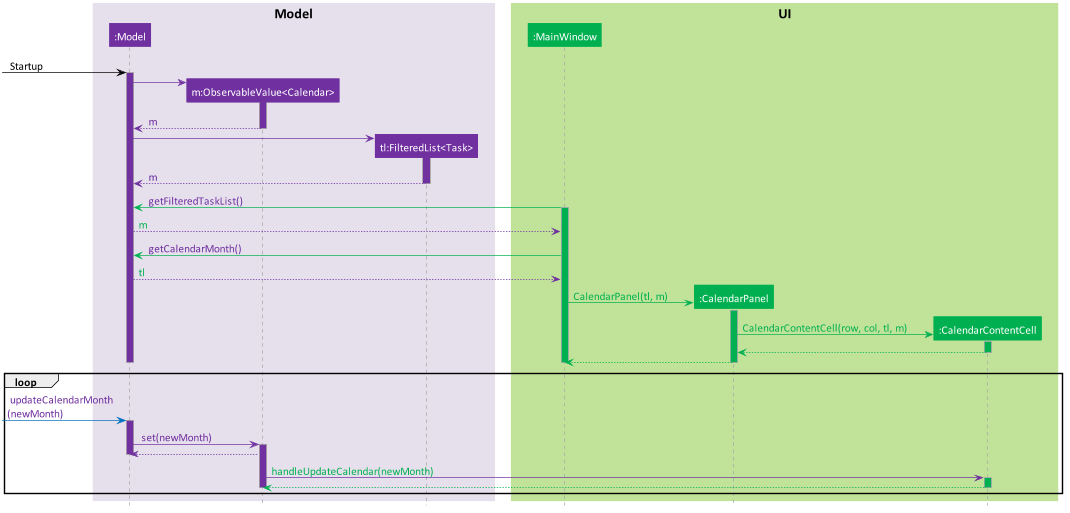

The diagram above was rendered by PlantUML. Its source (embedded in the PNG):
@startuml
scale 2
scale 500 height

skinparam defaultFontName Calibri
skinparam defaultFontSize 16
skinparam BoxPadding 10
skinparam ParticipantPadding 20
skinparam shadowing false
hide stereotype

skinparam sequence {
    BoxBorderColor transparent
    BoxFontSize 20

    ParticipantBorderColor<<main>> #C00000
    ParticipantBackgroundColor<<main>> #C00000

    ParticipantBorderColor<<ui>> #00B050
    ParticipantBackgroundColor<<ui>> #00B050

    ParticipantBorderColor<<logic>> #0070C0
    ParticipantBackgroundColor<<logic>> #0070C0

    ParticipantBorderColor<<model>> #7030A0
    ParticipantBackgroundColor<<model>> #7030A0

    groupBodyBackgroundColor transparent

    LifeLineBorderColor DarkGrey
    LifeLineBackgroundColor #00B050
    ParticipantFontColor #FFFFFF

    ArrowColor #00B050
    ArrowBorderColor #00B050
    ArrowFontColor #00B050
}

box "Model" #E6E0EC
    participant model as ":Model" <<model>>
    participant month as "m:ObservableValue<Calendar>" <<model>>
    participant taskList as "tl:FilteredList<Task>" <<model>>
end box
box "UI" #C0E399
    participant mainWindow as ":MainWindow" <<ui>>
    participant calendarPanel as ":CalendarPanel" <<ui>>
    participant calendarContentCell as ":CalendarContentCell" <<ui>>
end box

hide footbox
[-[#000000]>model: <color:#000000> Startup
activate model #7030A0
create month
model -[#7030A0]> month
activate month #7030A0
month --[#7030A0]>model: <color:#7030A0> m
deactivate month
create taskList
model -[#7030A0]> taskList
activate taskList #7030A0
taskList --[#7030A0]>model: <color:#7030A0> m
deactivate taskList

mainWindow -> model: <color:#7030A0> getFilteredTaskList()
activate mainWindow
model --[#7030A0]> mainWindow: m
mainWindow -> model: <color:#7030A0> getCalendarMonth()
model --[#7030A0]> mainWindow: tl
create calendarPanel
mainWindow -> calendarPanel: CalendarPanel(tl, m)
activate calendarPanel
create calendarContentCell
calendarPanel -> calendarContentCell : CalendarContentCell(row, col, tl, m)
activate calendarContentCell
calendarContentCell --> calendarPanel
deactivate calendarContentCell
calendarPanel --> mainWindow
deactivate calendarPanel
deactivate mainWindow
deactivate model
loop
[-[#0070C0]>model: <color:#7030A0> updateCalendarMonth\n<color:#7030A0>(newMonth)
activate model #7030A0
model -[#7030A0]>month: <color:#7030A0> set(newMonth)
activate month #7030A0
month --[#7030A0]> model
deactivate model
month -[#7030A0]> calendarContentCell: handleUpdateCalendar(newMonth)
activate calendarContentCell
calendarContentCell --> month
deactivate calendarContentCell
deactivate month
end loop
@enduml